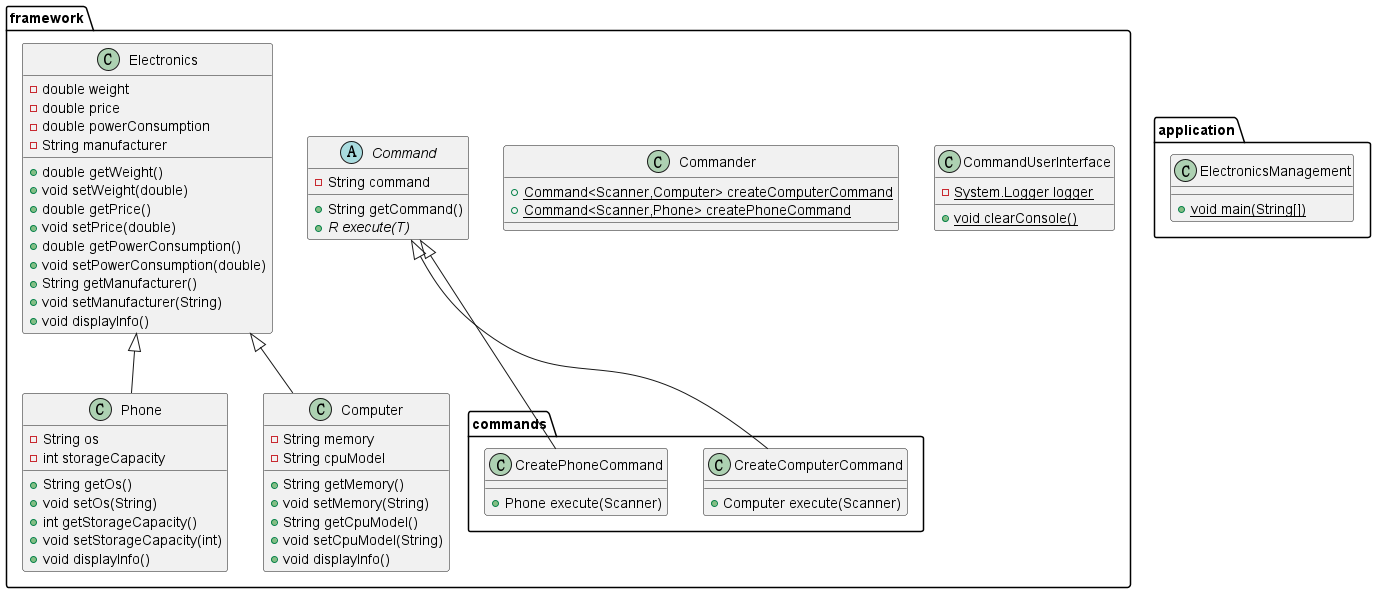

The diagram above was rendered by PlantUML. Its source (embedded in the PNG):
@startuml
class framework.Phone {
- String os
- int storageCapacity
+ String getOs()
+ void setOs(String)
+ int getStorageCapacity()
+ void setStorageCapacity(int)
+ void displayInfo()
}


class framework.Computer {
- String memory
- String cpuModel
+ String getMemory()
+ void setMemory(String)
+ String getCpuModel()
+ void setCpuModel(String)
+ void displayInfo()
}


class framework.CommandUserInterface {
- {static} System.Logger logger
+ {static} void clearConsole()
}


class application.ElectronicsManagement {
+ {static} void main(String[])
}

class framework.Commander {
+ {static} Command<Scanner,Computer> createComputerCommand
+ {static} Command<Scanner,Phone> createPhoneCommand
}

class framework.commands.CreateComputerCommand {
+ Computer execute(Scanner)
}

abstract class framework.Command {
- String command
+ String getCommand()
+ {abstract}R execute(T)
}


class framework.commands.CreatePhoneCommand {
+ Phone execute(Scanner)
}

class framework.Electronics {
- double weight
- double price
- double powerConsumption
- String manufacturer
+ double getWeight()
+ void setWeight(double)
+ double getPrice()
+ void setPrice(double)
+ double getPowerConsumption()
+ void setPowerConsumption(double)
+ String getManufacturer()
+ void setManufacturer(String)
+ void displayInfo()
}




framework.Electronics <|-- framework.Phone
framework.Electronics <|-- framework.Computer
framework.Command <|-- framework.commands.CreateComputerCommand
framework.Command <|-- framework.commands.CreatePhoneCommand
@enduml